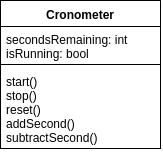

The diagram above was exported from draw.io. Its source (the exported page's mxGraphModel, read from the mxfile embedded in the PNG):
<mxGraphModel dx="477" dy="290" grid="1" gridSize="10" guides="1" tooltips="1" connect="1" arrows="1" fold="1" page="1" pageScale="1" pageWidth="826" pageHeight="1169" background="#ffffff" math="0" shadow="0">
  <root>
    <mxCell id="0" />
    <mxCell id="1" parent="0" />
    <mxCell id="3" value="Cronometer" style="swimlane;html=1;fontStyle=1;align=center;verticalAlign=top;childLayout=stackLayout;horizontal=1;startSize=26;horizontalStack=0;resizeParent=1;resizeLast=0;collapsible=1;marginBottom=0;swimlaneFillColor=#ffffff;" vertex="1" parent="1">
      <mxGeometry x="320" y="280" width="160" height="148" as="geometry">
        <mxRectangle x="320" y="280" width="100" height="26" as="alternateBounds" />
      </mxGeometry>
    </mxCell>
    <mxCell id="4" value="secondsRemaining: int&lt;div&gt;isRunning: bool&lt;/div&gt;" style="text;html=1;strokeColor=none;fillColor=none;align=left;verticalAlign=top;spacingLeft=4;spacingRight=4;whiteSpace=wrap;overflow=hidden;rotatable=0;points=[[0,0.5],[1,0.5]];portConstraint=eastwest;" vertex="1" parent="3">
      <mxGeometry y="26" width="160" height="34" as="geometry" />
    </mxCell>
    <mxCell id="5" value="" style="line;html=1;strokeWidth=1;fillColor=none;align=left;verticalAlign=middle;spacingTop=-1;spacingLeft=3;spacingRight=3;rotatable=0;labelPosition=right;points=[];portConstraint=eastwest;" vertex="1" parent="3">
      <mxGeometry y="60" width="160" height="8" as="geometry" />
    </mxCell>
    <mxCell id="6" value="start()&lt;div&gt;stop()&lt;/div&gt;&lt;div&gt;reset()&lt;/div&gt;&lt;div&gt;addSecond()&lt;/div&gt;&lt;div&gt;subtractSecond()&lt;/div&gt;" style="text;html=1;strokeColor=none;fillColor=none;align=left;verticalAlign=top;spacingLeft=4;spacingRight=4;whiteSpace=wrap;overflow=hidden;rotatable=0;points=[[0,0.5],[1,0.5]];portConstraint=eastwest;" vertex="1" parent="3">
      <mxGeometry y="68" width="160" height="80" as="geometry" />
    </mxCell>
  </root>
</mxGraphModel>